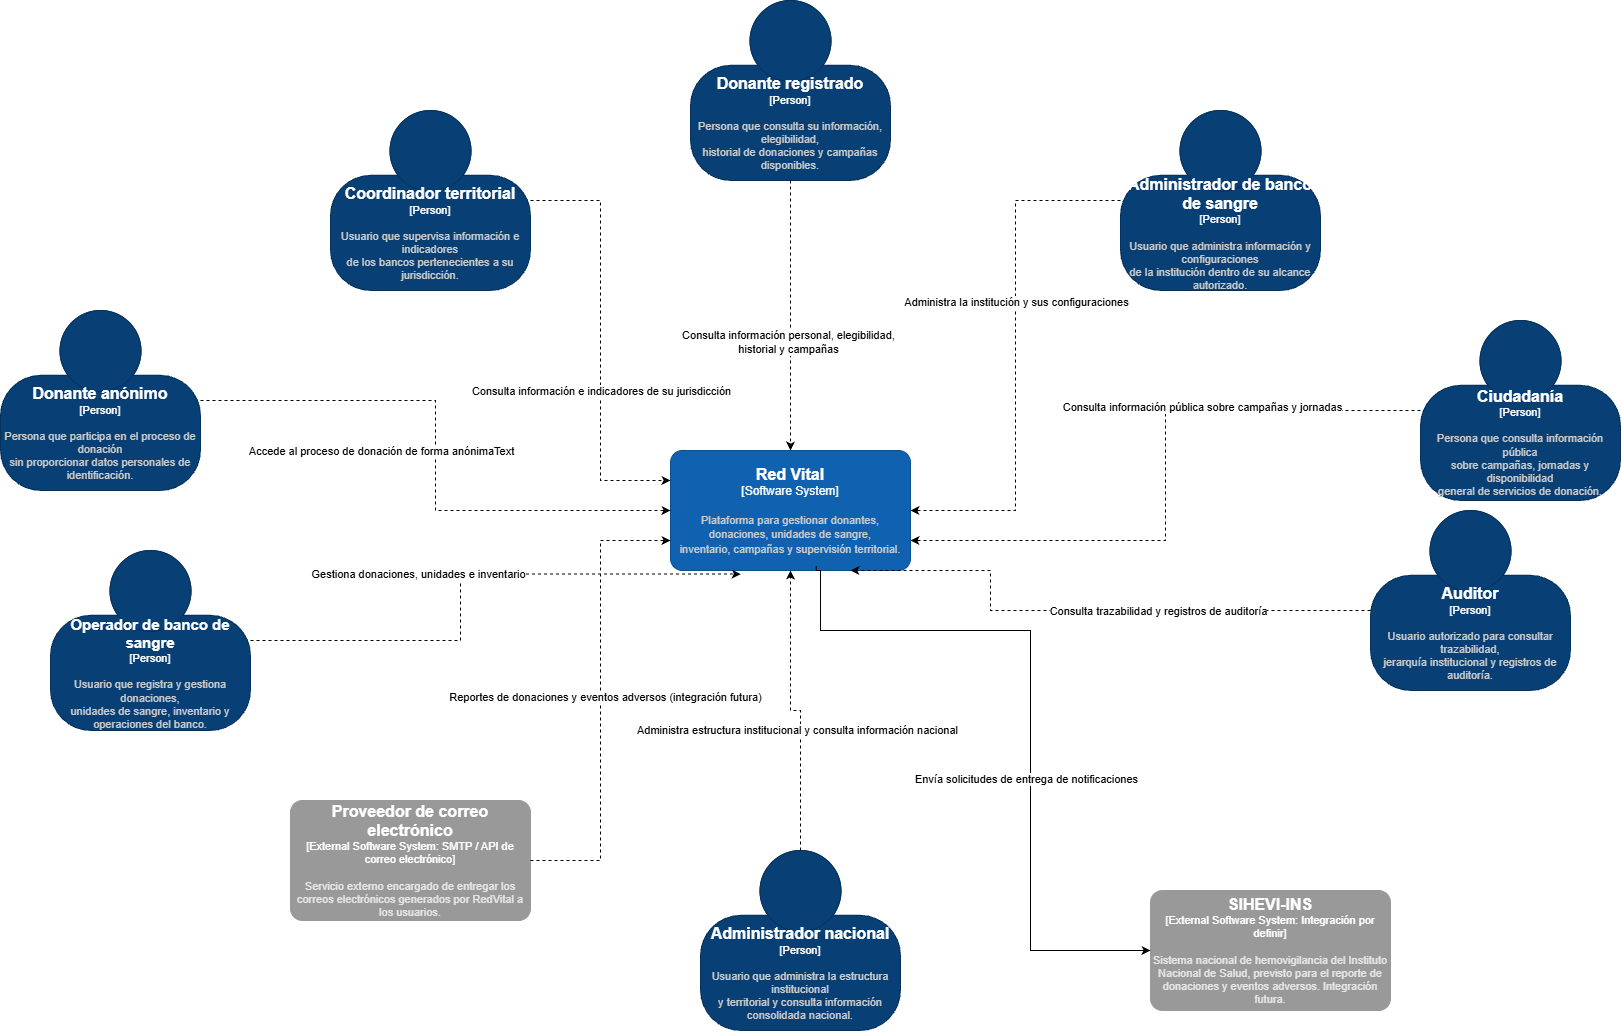

The diagram above was exported from draw.io. Its source (the exported page's mxGraphModel, read from the mxfile embedded in the PNG):
<mxGraphModel dx="5508" dy="3758" grid="1" gridSize="10" guides="1" tooltips="1" connect="1" arrows="1" fold="1" page="1" pageScale="1" pageWidth="850" pageHeight="1100" math="0" shadow="0">
  <root>
    <mxCell id="0" />
    <mxCell id="1" parent="0" />
    <object placeholders="1" c4Name="Red Vital" c4Type="Software System" c4Description="Plataforma para gestionar donantes, donaciones, unidades de sangre,&#10;inventario, campañas y supervisión territorial." label="&lt;font style=&quot;font-size: 16px&quot;&gt;&lt;b&gt;%c4Name%&lt;/b&gt;&lt;/font&gt;&lt;div&gt;[%c4Type%]&lt;/div&gt;&lt;br&gt;&lt;div&gt;&lt;font style=&quot;font-size: 11px&quot;&gt;&lt;font color=&quot;#cccccc&quot;&gt;%c4Description%&lt;/font&gt;&lt;/div&gt;" id="wq2T3ppJu6gue4TadJLp-1">
      <mxCell parent="1" style="rounded=1;whiteSpace=wrap;html=1;labelBackgroundColor=none;fillColor=#1061B0;fontColor=#ffffff;align=center;arcSize=10;strokeColor=#0D5091;metaEdit=1;resizable=0;points=[[0.25,0,0],[0.5,0,0],[0.75,0,0],[1,0.25,0],[1,0.5,0],[1,0.75,0],[0.75,1,0],[0.5,1,0],[0.25,1,0],[0,0.75,0],[0,0.5,0],[0,0.25,0]];gradientColor=none;" vertex="1">
        <mxGeometry height="120" width="240" x="230" y="240" as="geometry" />
      </mxCell>
    </object>
    <object placeholders="1" c4Name="Donante registrado&#10;" c4Type="Person" c4Description="Persona que consulta su información, elegibilidad,&#10;historial de donaciones y campañas disponibles." label="&lt;font style=&quot;font-size: 16px&quot;&gt;&lt;b&gt;%c4Name%&lt;/b&gt;&lt;/font&gt;&lt;div&gt;[%c4Type%]&lt;/div&gt;&lt;br&gt;&lt;div&gt;&lt;font style=&quot;font-size: 11px&quot;&gt;&lt;font color=&quot;#cccccc&quot;&gt;%c4Description%&lt;/font&gt;&lt;/div&gt;" id="2o5j6RoVN5Dq2VacrW32-1">
      <mxCell parent="1" style="html=1;fontSize=11;dashed=0;whiteSpace=wrap;fillColor=#083F75;strokeColor=#06315C;fontColor=#ffffff;shape=mxgraph.c4.person2;align=center;metaEdit=1;points=[[0.5,0,0],[1,0.5,0],[1,0.75,0],[0.75,1,0],[0.5,1,0],[0.25,1,0],[0,0.75,0],[0,0.5,0]];resizable=0;" vertex="1">
        <mxGeometry height="180" width="200" x="250" y="-210" as="geometry" />
      </mxCell>
    </object>
    <mxCell id="2o5j6RoVN5Dq2VacrW32-2" edge="1" parent="1" source="2o5j6RoVN5Dq2VacrW32-1" style="edgeStyle=orthogonalEdgeStyle;rounded=0;orthogonalLoop=1;jettySize=auto;html=1;entryX=0.5;entryY=0;entryDx=0;entryDy=0;entryPerimeter=0;dashed=1;" target="wq2T3ppJu6gue4TadJLp-1">
      <mxGeometry relative="1" as="geometry" />
    </mxCell>
    <mxCell id="2o5j6RoVN5Dq2VacrW32-3" connectable="0" parent="2o5j6RoVN5Dq2VacrW32-2" style="edgeLabel;html=1;align=center;verticalAlign=middle;resizable=0;points=[];" value="&lt;div&gt;Consulta información personal, elegibilidad,&lt;/div&gt;&lt;div&gt;historial y campañas&lt;/div&gt;" vertex="1">
      <mxGeometry relative="1" x="0.1924" y="-3" as="geometry">
        <mxPoint as="offset" />
      </mxGeometry>
    </mxCell>
    <object placeholders="1" c4Name="Operador de banco de sangre" c4Type="Person" c4Description="Usuario que registra y gestiona donaciones,&#10;unidades de sangre, inventario y operaciones del banco." label="&lt;font style=&quot;font-size: 15px&quot;&gt;&lt;b&gt;%c4Name%&lt;/b&gt;&lt;/font&gt;&lt;div&gt;[%c4Type%]&lt;/div&gt;&lt;br&gt;&lt;div&gt;&lt;font style=&quot;font-size: 11px&quot;&gt;&lt;font color=&quot;#cccccc&quot;&gt;%c4Description%&lt;/font&gt;&lt;/div&gt;" id="2o5j6RoVN5Dq2VacrW32-4">
      <mxCell parent="1" style="html=1;fontSize=11;dashed=0;whiteSpace=wrap;fillColor=#083F75;strokeColor=#06315C;fontColor=#ffffff;shape=mxgraph.c4.person2;align=center;metaEdit=1;points=[[0.5,0,0],[1,0.5,0],[1,0.75,0],[0.75,1,0],[0.5,1,0],[0.25,1,0],[0,0.75,0],[0,0.5,0]];resizable=0;" vertex="1">
        <mxGeometry height="180" width="200" x="-390" y="340" as="geometry" />
      </mxCell>
    </object>
    <mxCell id="2o5j6RoVN5Dq2VacrW32-5" edge="1" parent="1" source="2o5j6RoVN5Dq2VacrW32-4" style="edgeStyle=orthogonalEdgeStyle;rounded=0;orthogonalLoop=1;jettySize=auto;html=1;entryX=0.293;entryY=1.029;entryDx=0;entryDy=0;entryPerimeter=0;dashed=1;" target="wq2T3ppJu6gue4TadJLp-1">
      <mxGeometry relative="1" as="geometry" />
    </mxCell>
    <mxCell id="2o5j6RoVN5Dq2VacrW32-6" connectable="0" parent="2o5j6RoVN5Dq2VacrW32-5" style="edgeLabel;html=1;align=center;verticalAlign=middle;resizable=0;points=[];" value="Gestiona donaciones, unidades e inventario" vertex="1">
      <mxGeometry relative="1" x="0.1421" y="-1" as="geometry">
        <mxPoint x="-84" y="-1" as="offset" />
      </mxGeometry>
    </mxCell>
    <object placeholders="1" c4Name="Administrador de banco de sangre" c4Type="Person" c4Description="Usuario que administra información y configuraciones&#10;de la institución dentro de su alcance autorizado." label="&lt;font style=&quot;font-size: 16px&quot;&gt;&lt;b&gt;%c4Name%&lt;/b&gt;&lt;/font&gt;&lt;div&gt;[%c4Type%]&lt;/div&gt;&lt;br&gt;&lt;div&gt;&lt;font style=&quot;font-size: 11px&quot;&gt;&lt;font color=&quot;#cccccc&quot;&gt;%c4Description%&lt;/font&gt;&lt;/div&gt;" id="2o5j6RoVN5Dq2VacrW32-7">
      <mxCell parent="1" style="html=1;fontSize=11;dashed=0;whiteSpace=wrap;fillColor=#083F75;strokeColor=#06315C;fontColor=#ffffff;shape=mxgraph.c4.person2;align=center;metaEdit=1;points=[[0.5,0,0],[1,0.5,0],[1,0.75,0],[0.75,1,0],[0.5,1,0],[0.25,1,0],[0,0.75,0],[0,0.5,0]];resizable=0;" vertex="1">
        <mxGeometry height="180" width="200" x="680" y="-100" as="geometry" />
      </mxCell>
    </object>
    <mxCell id="2o5j6RoVN5Dq2VacrW32-8" edge="1" parent="1" source="2o5j6RoVN5Dq2VacrW32-7" style="edgeStyle=orthogonalEdgeStyle;rounded=0;orthogonalLoop=1;jettySize=auto;html=1;entryX=1;entryY=0.5;entryDx=0;entryDy=0;entryPerimeter=0;dashed=1;" target="wq2T3ppJu6gue4TadJLp-1">
      <mxGeometry relative="1" as="geometry" />
    </mxCell>
    <mxCell id="2o5j6RoVN5Dq2VacrW32-9" connectable="0" parent="2o5j6RoVN5Dq2VacrW32-8" style="edgeLabel;html=1;align=center;verticalAlign=middle;resizable=0;points=[];" value="Administra la institución y sus configuraciones" vertex="1">
      <mxGeometry relative="1" x="0.2427" y="1" as="geometry">
        <mxPoint x="-1" y="-117" as="offset" />
      </mxGeometry>
    </mxCell>
    <object placeholders="1" c4Name="Coordinador territorial" c4Type="Person" c4Description="Usuario que supervisa información e indicadores&#10;de los bancos pertenecientes a su jurisdicción." label="&lt;font style=&quot;font-size: 16px&quot;&gt;&lt;b&gt;%c4Name%&lt;/b&gt;&lt;/font&gt;&lt;div&gt;[%c4Type%]&lt;/div&gt;&lt;br&gt;&lt;div&gt;&lt;font style=&quot;font-size: 11px&quot;&gt;&lt;font color=&quot;#cccccc&quot;&gt;%c4Description%&lt;/font&gt;&lt;/div&gt;" id="2o5j6RoVN5Dq2VacrW32-10">
      <mxCell parent="1" style="html=1;fontSize=11;dashed=0;whiteSpace=wrap;fillColor=#083F75;strokeColor=#06315C;fontColor=#ffffff;shape=mxgraph.c4.person2;align=center;metaEdit=1;points=[[0.5,0,0],[1,0.5,0],[1,0.75,0],[0.75,1,0],[0.5,1,0],[0.25,1,0],[0,0.75,0],[0,0.5,0]];resizable=0;" vertex="1">
        <mxGeometry height="180" width="200" x="-110" y="-100" as="geometry" />
      </mxCell>
    </object>
    <mxCell id="2o5j6RoVN5Dq2VacrW32-11" edge="1" parent="1" source="2o5j6RoVN5Dq2VacrW32-10" style="edgeStyle=orthogonalEdgeStyle;rounded=0;orthogonalLoop=1;jettySize=auto;html=1;entryX=0;entryY=0.25;entryDx=0;entryDy=0;entryPerimeter=0;dashed=1;" target="wq2T3ppJu6gue4TadJLp-1">
      <mxGeometry relative="1" x="0.1" as="geometry" />
    </mxCell>
    <mxCell id="2o5j6RoVN5Dq2VacrW32-12" connectable="0" parent="2o5j6RoVN5Dq2VacrW32-11" style="edgeLabel;html=1;align=center;verticalAlign=middle;resizable=0;points=[];" value="Consulta información e indicadores de su jurisdicción" vertex="1">
      <mxGeometry relative="1" x="0.0667" as="geometry">
        <mxPoint y="36" as="offset" />
      </mxGeometry>
    </mxCell>
    <mxCell id="2o5j6RoVN5Dq2VacrW32-14" edge="1" parent="1" source="2o5j6RoVN5Dq2VacrW32-13" style="edgeStyle=orthogonalEdgeStyle;rounded=0;orthogonalLoop=1;jettySize=auto;html=1;entryX=0.75;entryY=1;entryDx=0;entryDy=0;entryPerimeter=0;dashed=1;" target="wq2T3ppJu6gue4TadJLp-1">
      <mxGeometry relative="1" as="geometry">
        <Array as="points">
          <mxPoint x="550" y="400" />
          <mxPoint x="550" y="360" />
        </Array>
        <mxPoint x="470" y="420" as="targetPoint" />
      </mxGeometry>
    </mxCell>
    <mxCell id="2o5j6RoVN5Dq2VacrW32-15" connectable="0" parent="2o5j6RoVN5Dq2VacrW32-14" style="edgeLabel;html=1;align=center;verticalAlign=middle;resizable=0;points=[];" value="Consulta trazabilidad y registros de auditoría" vertex="1">
      <mxGeometry relative="1" x="-0.2379" as="geometry">
        <mxPoint as="offset" />
      </mxGeometry>
    </mxCell>
    <object placeholders="1" c4Name="Auditor" c4Type="Person" c4Description="Usuario autorizado para consultar trazabilidad,&#10;jerarquía institucional y registros de auditoría." label="&lt;font style=&quot;font-size: 16px&quot;&gt;&lt;b&gt;%c4Name%&lt;/b&gt;&lt;/font&gt;&lt;div&gt;[%c4Type%]&lt;/div&gt;&lt;br&gt;&lt;div&gt;&lt;font style=&quot;font-size: 11px&quot;&gt;&lt;font color=&quot;#cccccc&quot;&gt;%c4Description%&lt;/font&gt;&lt;/div&gt;" id="2o5j6RoVN5Dq2VacrW32-13">
      <mxCell parent="1" style="html=1;fontSize=11;dashed=0;whiteSpace=wrap;fillColor=#083F75;strokeColor=#06315C;fontColor=#ffffff;shape=mxgraph.c4.person2;align=center;metaEdit=1;points=[[0.5,0,0],[1,0.5,0],[1,0.75,0],[0.75,1,0],[0.5,1,0],[0.25,1,0],[0,0.75,0],[0,0.5,0]];resizable=0;" vertex="1">
        <mxGeometry height="180" width="200" x="930" y="300" as="geometry" />
      </mxCell>
    </object>
    <object placeholders="1" c4Name="Administrador nacional" c4Type="Person" c4Description="Usuario que administra la estructura institucional&#10;y territorial y consulta información consolidada nacional." label="&lt;font style=&quot;font-size: 16px&quot;&gt;&lt;b&gt;%c4Name%&lt;/b&gt;&lt;/font&gt;&lt;div&gt;[%c4Type%]&lt;/div&gt;&lt;br&gt;&lt;div&gt;&lt;font style=&quot;font-size: 11px&quot;&gt;&lt;font color=&quot;#cccccc&quot;&gt;%c4Description%&lt;/font&gt;&lt;/div&gt;" id="2o5j6RoVN5Dq2VacrW32-16">
      <mxCell parent="1" style="html=1;fontSize=11;dashed=0;whiteSpace=wrap;fillColor=#083F75;strokeColor=#06315C;fontColor=#ffffff;shape=mxgraph.c4.person2;align=center;metaEdit=1;points=[[0.5,0,0],[1,0.5,0],[1,0.75,0],[0.75,1,0],[0.5,1,0],[0.25,1,0],[0,0.75,0],[0,0.5,0]];resizable=0;" vertex="1">
        <mxGeometry height="180" width="200" x="260" y="640" as="geometry" />
      </mxCell>
    </object>
    <mxCell id="2o5j6RoVN5Dq2VacrW32-17" edge="1" parent="1" source="2o5j6RoVN5Dq2VacrW32-16" style="edgeStyle=orthogonalEdgeStyle;rounded=0;orthogonalLoop=1;jettySize=auto;html=1;entryX=0.5;entryY=1;entryDx=0;entryDy=0;entryPerimeter=0;dashed=1;" target="wq2T3ppJu6gue4TadJLp-1">
      <mxGeometry relative="1" as="geometry" />
    </mxCell>
    <mxCell id="2o5j6RoVN5Dq2VacrW32-18" connectable="0" parent="2o5j6RoVN5Dq2VacrW32-17" style="edgeLabel;html=1;align=center;verticalAlign=middle;resizable=0;points=[];" value="Administra estructura institucional y consulta información nacional" vertex="1">
      <mxGeometry relative="1" x="-0.1639" y="4" as="geometry">
        <mxPoint as="offset" />
      </mxGeometry>
    </mxCell>
    <object placeholders="1" c4Name="Ciudadanía" c4Type="Person" c4Description="Persona que consulta información pública&#10;sobre campañas, jornadas y disponibilidad&#10;general de servicios de donación." label="&lt;font style=&quot;font-size: 16px&quot;&gt;&lt;b&gt;%c4Name%&lt;/b&gt;&lt;/font&gt;&lt;div&gt;[%c4Type%]&lt;/div&gt;&lt;br&gt;&lt;div&gt;&lt;font style=&quot;font-size: 11px&quot;&gt;&lt;font color=&quot;#cccccc&quot;&gt;%c4Description%&lt;/font&gt;&lt;/div&gt;" id="2o5j6RoVN5Dq2VacrW32-19">
      <mxCell parent="1" style="html=1;fontSize=11;dashed=0;whiteSpace=wrap;fillColor=#083F75;strokeColor=#06315C;fontColor=#ffffff;shape=mxgraph.c4.person2;align=center;metaEdit=1;points=[[0.5,0,0],[1,0.5,0],[1,0.75,0],[0.75,1,0],[0.5,1,0],[0.25,1,0],[0,0.75,0],[0,0.5,0]];resizable=0;" vertex="1">
        <mxGeometry height="180" width="200" x="980" y="110" as="geometry" />
      </mxCell>
    </object>
    <mxCell id="2o5j6RoVN5Dq2VacrW32-20" edge="1" parent="1" source="2o5j6RoVN5Dq2VacrW32-19" style="edgeStyle=orthogonalEdgeStyle;rounded=0;orthogonalLoop=1;jettySize=auto;html=1;entryX=1;entryY=0.75;entryDx=0;entryDy=0;entryPerimeter=0;dashed=1;" target="wq2T3ppJu6gue4TadJLp-1">
      <mxGeometry relative="1" as="geometry" />
    </mxCell>
    <mxCell id="2o5j6RoVN5Dq2VacrW32-21" connectable="0" parent="2o5j6RoVN5Dq2VacrW32-20" style="edgeLabel;html=1;align=center;verticalAlign=middle;resizable=0;points=[];" value="Consulta información pública sobre campañas y jornadas" vertex="1">
      <mxGeometry relative="1" x="-0.3151" y="-4" as="geometry">
        <mxPoint as="offset" />
      </mxGeometry>
    </mxCell>
    <mxCell id="2o5j6RoVN5Dq2VacrW32-23" edge="1" parent="1" source="2o5j6RoVN5Dq2VacrW32-22" style="edgeStyle=orthogonalEdgeStyle;rounded=0;orthogonalLoop=1;jettySize=auto;html=1;dashed=1;" target="wq2T3ppJu6gue4TadJLp-1">
      <mxGeometry relative="1" as="geometry" />
    </mxCell>
    <mxCell id="2o5j6RoVN5Dq2VacrW32-24" connectable="0" parent="2o5j6RoVN5Dq2VacrW32-23" style="edgeLabel;html=1;align=center;verticalAlign=middle;resizable=0;points=[];" value="Accede al proceso de donación de forma anónimaText" vertex="1">
      <mxGeometry relative="1" x="-0.6249" y="2" as="geometry">
        <mxPoint x="71" y="52" as="offset" />
      </mxGeometry>
    </mxCell>
    <object placeholders="1" c4Name="Donante anónimo" c4Type="Person" c4Description="Persona que participa en el proceso de donación&#10;sin proporcionar datos personales de identificación." label="&lt;font style=&quot;font-size: 16px&quot;&gt;&lt;b&gt;%c4Name%&lt;/b&gt;&lt;/font&gt;&lt;div&gt;[%c4Type%]&lt;/div&gt;&lt;br&gt;&lt;div&gt;&lt;font style=&quot;font-size: 11px&quot;&gt;&lt;font color=&quot;#cccccc&quot;&gt;%c4Description%&lt;/font&gt;&lt;/div&gt;" id="2o5j6RoVN5Dq2VacrW32-22">
      <mxCell parent="1" style="html=1;fontSize=11;dashed=0;whiteSpace=wrap;fillColor=#083F75;strokeColor=#06315C;fontColor=#ffffff;shape=mxgraph.c4.person2;align=center;metaEdit=1;points=[[0.5,0,0],[1,0.5,0],[1,0.75,0],[0.75,1,0],[0.5,1,0],[0.25,1,0],[0,0.75,0],[0,0.5,0]];resizable=0;" vertex="1">
        <mxGeometry height="180" width="200" x="-440" y="100" as="geometry" />
      </mxCell>
    </object>
    <object placeholders="1" c4Name="Proveedor de correo electrónico" c4Type="External Software System" c4Technology="SMTP / API de correo electrónico" c4Description="Servicio externo encargado de entregar los correos electrónicos generados por RedVital a los usuarios." label="&lt;font style=&quot;font-size: 16px&quot;&gt;&lt;b&gt;%c4Name%&lt;/b&gt;&lt;/font&gt;&lt;div&gt;[%c4Type%: %c4Technology%]&lt;/div&gt;&lt;br&gt;&lt;div&gt;&lt;font style=&quot;font-size: 11px&quot;&gt;&lt;font color=&quot;#E6E6E6&quot;&gt;%c4Description%&lt;/font&gt;&lt;/div&gt;" id="Q-nA_siFtKNm53VOJxyh-1">
      <mxCell parent="1" style="rounded=1;whiteSpace=wrap;html=1;fontSize=11;labelBackgroundColor=none;fillColor=#999999;fontColor=#ffffff;align=center;arcSize=10;strokeColor=#999999;metaEdit=1;resizable=0;points=[[0.25,0,0],[0.5,0,0],[0.75,0,0],[1,0.25,0],[1,0.5,0],[1,0.75,0],[0.75,1,0],[0.5,1,0],[0.25,1,0],[0,0.75,0],[0,0.5,0],[0,0.25,0]];" vertex="1">
        <mxGeometry height="120" width="240" x="-150" y="590" as="geometry" />
      </mxCell>
    </object>
    <object placeholders="1" c4Name="SIHEVI-INS" c4Type="External Software System" c4Technology="Integración por definir" c4Description="Sistema nacional de hemovigilancia del Instituto Nacional de Salud, previsto para el reporte de donaciones y eventos adversos. Integración futura." label="&lt;font style=&quot;font-size: 16px&quot;&gt;&lt;b&gt;%c4Name%&lt;/b&gt;&lt;/font&gt;&lt;div&gt;[%c4Type%: %c4Technology%]&lt;/div&gt;&lt;br&gt;&lt;div&gt;&lt;font style=&quot;font-size: 11px&quot;&gt;&lt;font color=&quot;#E6E6E6&quot;&gt;%c4Description%&lt;/font&gt;&lt;/div&gt;" id="Q-nA_siFtKNm53VOJxyh-2">
      <mxCell parent="1" style="rounded=1;whiteSpace=wrap;html=1;fontSize=11;labelBackgroundColor=none;fillColor=#999999;fontColor=#ffffff;align=center;arcSize=10;strokeColor=#999999;metaEdit=1;resizable=0;points=[[0.25,0,0],[0.5,0,0],[0.75,0,0],[1,0.25,0],[1,0.5,0],[1,0.75,0],[0.75,1,0],[0.5,1,0],[0.25,1,0],[0,0.75,0],[0,0.5,0],[0,0.25,0]];" vertex="1">
        <mxGeometry height="120" width="240" x="710" y="680" as="geometry" />
      </mxCell>
    </object>
    <mxCell id="Q-nA_siFtKNm53VOJxyh-4" edge="1" parent="1" source="Q-nA_siFtKNm53VOJxyh-1" style="edgeStyle=orthogonalEdgeStyle;rounded=0;orthogonalLoop=1;jettySize=auto;html=1;entryX=0;entryY=0.75;entryDx=0;entryDy=0;entryPerimeter=0;dashed=1;" target="wq2T3ppJu6gue4TadJLp-1">
      <mxGeometry relative="1" as="geometry" />
    </mxCell>
    <mxCell id="Q-nA_siFtKNm53VOJxyh-6" connectable="0" parent="Q-nA_siFtKNm53VOJxyh-4" style="edgeLabel;html=1;align=center;verticalAlign=middle;resizable=0;points=[];" value="Reportes de donaciones y eventos adversos (integración futura)" vertex="1">
      <mxGeometry relative="1" x="0.0179" y="-4" as="geometry">
        <mxPoint as="offset" />
      </mxGeometry>
    </mxCell>
    <mxCell id="Q-nA_siFtKNm53VOJxyh-5" edge="1" parent="1" source="Q-nA_siFtKNm53VOJxyh-2" style="edgeStyle=orthogonalEdgeStyle;rounded=0;orthogonalLoop=1;jettySize=auto;html=1;startArrow=classic;startFill=1;endArrow=none;endFill=0;entryX=0.607;entryY=0.963;entryDx=0;entryDy=0;entryPerimeter=0;" target="wq2T3ppJu6gue4TadJLp-1">
      <mxGeometry relative="1" x="-0.0956" as="geometry">
        <Array as="points">
          <mxPoint x="590" y="740" />
          <mxPoint x="590" y="420" />
          <mxPoint x="380" y="420" />
          <mxPoint x="380" y="360" />
          <mxPoint x="375.7" y="360" />
        </Array>
        <mxPoint x="400" y="400" as="targetPoint" />
      </mxGeometry>
    </mxCell>
    <mxCell id="Q-nA_siFtKNm53VOJxyh-7" connectable="0" parent="Q-nA_siFtKNm53VOJxyh-5" style="edgeLabel;html=1;align=center;verticalAlign=middle;resizable=0;points=[];" value="Envía solicitudes de entrega de notificaciones" vertex="1">
      <mxGeometry relative="1" x="-0.1864" y="5" as="geometry">
        <mxPoint as="offset" />
      </mxGeometry>
    </mxCell>
  </root>
</mxGraphModel>